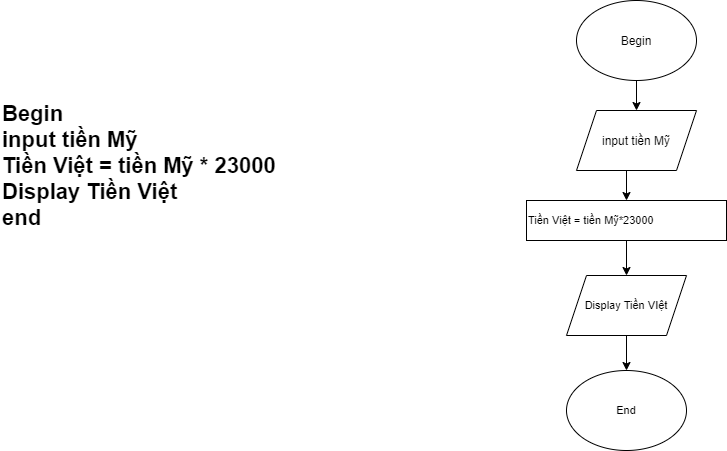

The diagram above was exported from draw.io. Its source (the exported page's mxGraphModel, read from the mxfile embedded in the PNG):
<mxGraphModel dx="1199" dy="514" grid="1" gridSize="10" guides="1" tooltips="1" connect="1" arrows="1" fold="1" page="1" pageScale="1" pageWidth="827" pageHeight="1169" math="0" shadow="0">
  <root>
    <mxCell id="WIyWlLk6GJQsqaUBKTNV-0" />
    <mxCell id="WIyWlLk6GJQsqaUBKTNV-1" parent="WIyWlLk6GJQsqaUBKTNV-0" />
    <mxCell id="CGLLDjbsGdSc2r_zC551-2" value="" style="edgeStyle=orthogonalEdgeStyle;rounded=0;orthogonalLoop=1;jettySize=auto;html=1;" parent="WIyWlLk6GJQsqaUBKTNV-1" source="CGLLDjbsGdSc2r_zC551-0" target="CGLLDjbsGdSc2r_zC551-1" edge="1">
      <mxGeometry relative="1" as="geometry" />
    </mxCell>
    <mxCell id="CGLLDjbsGdSc2r_zC551-0" value="Begin" style="ellipse;whiteSpace=wrap;html=1;" parent="WIyWlLk6GJQsqaUBKTNV-1" vertex="1">
      <mxGeometry x="590" y="30" width="120" height="80" as="geometry" />
    </mxCell>
    <mxCell id="CGLLDjbsGdSc2r_zC551-1" value="input tiền Mỹ" style="shape=parallelogram;perimeter=parallelogramPerimeter;whiteSpace=wrap;html=1;fixedSize=1;" parent="WIyWlLk6GJQsqaUBKTNV-1" vertex="1">
      <mxGeometry x="590" y="140" width="120" height="60" as="geometry" />
    </mxCell>
    <mxCell id="CGLLDjbsGdSc2r_zC551-20" value="&lt;div style=&quot;font-size: 22px&quot;&gt;&lt;div style=&quot;font-size: 22px&quot;&gt;Begin&lt;/div&gt;&lt;div style=&quot;font-size: 22px&quot;&gt;input tiền Mỹ&lt;/div&gt;&lt;div style=&quot;font-size: 22px&quot;&gt;Tiền Việt = tiền Mỹ * 23000&lt;/div&gt;&lt;div style=&quot;font-size: 22px&quot;&gt;&lt;span&gt;Display Tiền Việt&lt;/span&gt;&lt;/div&gt;&lt;div style=&quot;font-size: 22px&quot;&gt;end&lt;/div&gt;&lt;/div&gt;" style="text;html=1;strokeColor=none;fillColor=none;align=left;verticalAlign=middle;whiteSpace=wrap;rounded=0;fontStyle=1;fontSize=22;" parent="WIyWlLk6GJQsqaUBKTNV-1" vertex="1">
      <mxGeometry x="14" y="70" width="566" height="250" as="geometry" />
    </mxCell>
    <mxCell id="w_XZQfHlqT1ixlB6mMGx-12" value="" style="edgeStyle=orthogonalEdgeStyle;rounded=0;orthogonalLoop=1;jettySize=auto;html=1;" edge="1" parent="WIyWlLk6GJQsqaUBKTNV-1" target="w_XZQfHlqT1ixlB6mMGx-11">
      <mxGeometry relative="1" as="geometry">
        <mxPoint x="640" y="200" as="sourcePoint" />
      </mxGeometry>
    </mxCell>
    <mxCell id="w_XZQfHlqT1ixlB6mMGx-14" value="" style="edgeStyle=orthogonalEdgeStyle;rounded=0;orthogonalLoop=1;jettySize=auto;html=1;fontSize=11;" edge="1" parent="WIyWlLk6GJQsqaUBKTNV-1" source="w_XZQfHlqT1ixlB6mMGx-11" target="w_XZQfHlqT1ixlB6mMGx-13">
      <mxGeometry relative="1" as="geometry" />
    </mxCell>
    <mxCell id="w_XZQfHlqT1ixlB6mMGx-11" value="&lt;div style=&quot;font-size: 11px&quot;&gt;Tiền Việt = tiền Mỹ*23000&lt;/div&gt;" style="whiteSpace=wrap;html=1;align=left;fontStyle=0;fontSize=11;verticalAlign=middle;" vertex="1" parent="WIyWlLk6GJQsqaUBKTNV-1">
      <mxGeometry x="540" y="230" width="200" height="40" as="geometry" />
    </mxCell>
    <mxCell id="w_XZQfHlqT1ixlB6mMGx-16" value="" style="edgeStyle=orthogonalEdgeStyle;rounded=0;orthogonalLoop=1;jettySize=auto;html=1;fontSize=11;" edge="1" parent="WIyWlLk6GJQsqaUBKTNV-1" source="w_XZQfHlqT1ixlB6mMGx-13" target="w_XZQfHlqT1ixlB6mMGx-15">
      <mxGeometry relative="1" as="geometry" />
    </mxCell>
    <mxCell id="w_XZQfHlqT1ixlB6mMGx-13" value="Display Tiền VIệt" style="shape=parallelogram;perimeter=parallelogramPerimeter;whiteSpace=wrap;html=1;fixedSize=1;fontSize=11;fontStyle=0;align=center;" vertex="1" parent="WIyWlLk6GJQsqaUBKTNV-1">
      <mxGeometry x="580" y="305" width="120" height="60" as="geometry" />
    </mxCell>
    <mxCell id="w_XZQfHlqT1ixlB6mMGx-15" value="End" style="ellipse;whiteSpace=wrap;html=1;fontSize=11;fontStyle=0;" vertex="1" parent="WIyWlLk6GJQsqaUBKTNV-1">
      <mxGeometry x="580" y="400" width="120" height="80" as="geometry" />
    </mxCell>
  </root>
</mxGraphModel>